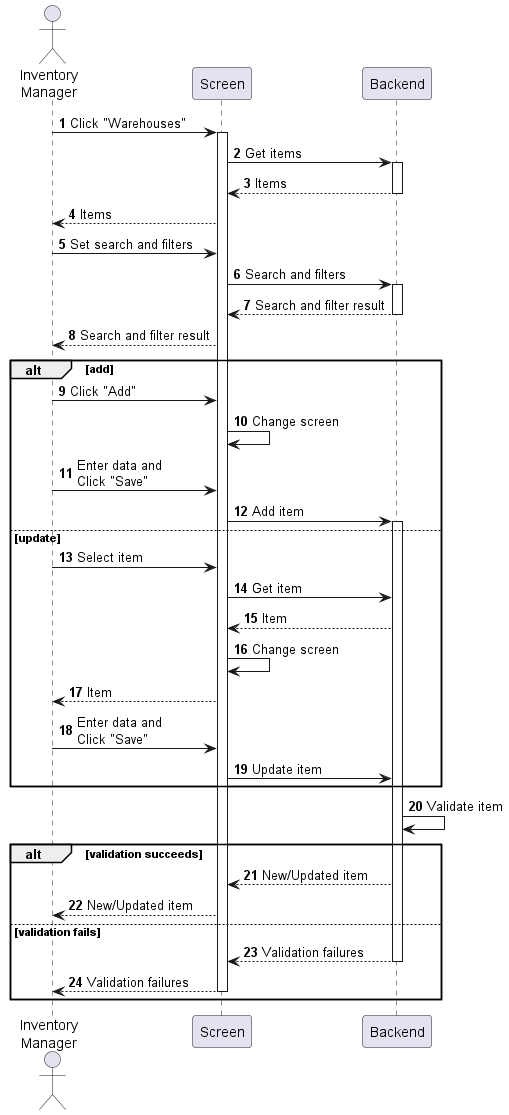

The diagram above was rendered by PlantUML. Its source (embedded in the PNG):
@startuml inventory-warehouse-manage
autonumber

actor "Inventory\nManager" as a
participant Screen as f
participant Backend as b

a -> f : Click "Warehouses"
activate f
f -> b : Get items
activate b
return Items
f --> a : Items
a -> f : Set search and filters
f -> b : Search and filters
activate b
return Search and filter result
f --> a : Search and filter result

alt add
    a -> f : Click "Add"
    f -> f : Change screen
    a -> f : Enter data and\nClick "Save"
    f -> b : Add item
    activate b
else update
    a -> f : Select item
    f -> b : Get item
    b --> f : Item
    f -> f : Change screen
    f --> a : Item
    a -> f : Enter data and\nClick "Save"
    f -> b : Update item
end

b -> b : Validate item

alt validation succeeds
    b --> f : New/Updated item
    f --> a : New/Updated item
else validation fails
    return Validation failures
    return Validation failures
end
@enduml